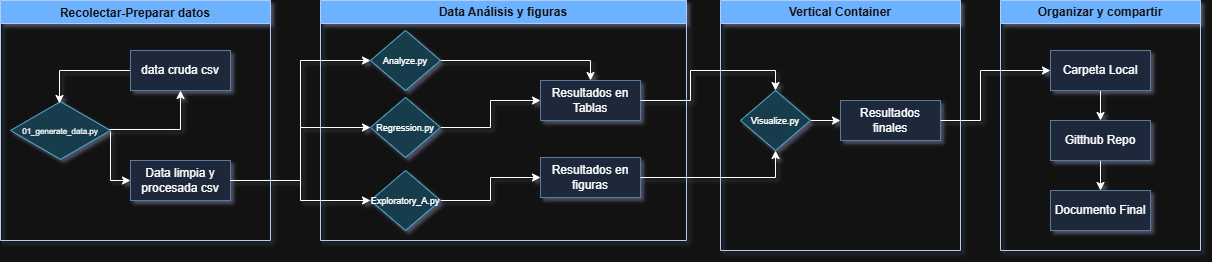

The diagram above was exported from draw.io. Its source (the exported page's mxGraphModel, read from the mxfile embedded in the PNG):
<mxGraphModel dx="1372" dy="752" grid="1" gridSize="10" guides="1" tooltips="1" connect="1" arrows="1" fold="1" page="1" pageScale="1" pageWidth="583" pageHeight="413" background="none" math="0" shadow="1">
  <root>
    <mxCell id="0" />
    <mxCell id="1" parent="0" />
    <mxCell id="-31X0I-GNsj_BPLYuoZx-10" parent="1" style="swimlane;fillColor=#0050ef;fontColor=#ffffff;strokeColor=#001DBC;" value="Recolectar-Preparar datos" vertex="1">
      <mxGeometry height="240" width="270" y="80" as="geometry" />
    </mxCell>
    <mxCell id="-31X0I-GNsj_BPLYuoZx-20" edge="1" parent="-31X0I-GNsj_BPLYuoZx-10" source="-31X0I-GNsj_BPLYuoZx-11" style="edgeStyle=orthogonalEdgeStyle;rounded=0;orthogonalLoop=1;jettySize=auto;html=1;exitX=1;exitY=0.517;exitDx=0;exitDy=0;exitPerimeter=0;" target="-31X0I-GNsj_BPLYuoZx-14" value="">
      <mxGeometry relative="1" as="geometry">
        <Array as="points">
          <mxPoint x="110" y="180" />
        </Array>
      </mxGeometry>
    </mxCell>
    <mxCell id="-31X0I-GNsj_BPLYuoZx-11" parent="-31X0I-GNsj_BPLYuoZx-10" style="html=1;whiteSpace=wrap;aspect=fixed;shape=isoRectangle;fillColor=#b1ddf0;strokeColor=#10739e;" value="&lt;font style=&quot;font-size: 8px;&quot;&gt;01_generate_data&lt;/font&gt;&lt;font style=&quot;font-size: 8px;&quot;&gt;.py&lt;/font&gt;" vertex="1">
      <mxGeometry height="60" width="100" x="10" y="100" as="geometry" />
    </mxCell>
    <mxCell id="-31X0I-GNsj_BPLYuoZx-19" edge="1" parent="-31X0I-GNsj_BPLYuoZx-10" source="-31X0I-GNsj_BPLYuoZx-13" style="edgeStyle=orthogonalEdgeStyle;rounded=0;orthogonalLoop=1;jettySize=auto;html=1;entryX=0.49;entryY=0.05;entryDx=0;entryDy=0;entryPerimeter=0;" target="-31X0I-GNsj_BPLYuoZx-11" value="">
      <mxGeometry relative="1" as="geometry" />
    </mxCell>
    <mxCell id="-31X0I-GNsj_BPLYuoZx-13" parent="-31X0I-GNsj_BPLYuoZx-10" style="rounded=0;whiteSpace=wrap;html=1;fillColor=#dae8fc;strokeColor=#6c8ebf;" value="data cruda csv" vertex="1">
      <mxGeometry height="40" width="100" x="130" y="50" as="geometry" />
    </mxCell>
    <mxCell id="-31X0I-GNsj_BPLYuoZx-14" parent="-31X0I-GNsj_BPLYuoZx-10" style="rounded=0;whiteSpace=wrap;html=1;fillColor=#dae8fc;strokeColor=#6c8ebf;" value="Data limpia y procesada csv" vertex="1">
      <mxGeometry height="40" width="100" x="130" y="160" as="geometry" />
    </mxCell>
    <mxCell id="-31X0I-GNsj_BPLYuoZx-22" edge="1" parent="-31X0I-GNsj_BPLYuoZx-10" source="-31X0I-GNsj_BPLYuoZx-11" style="edgeStyle=orthogonalEdgeStyle;rounded=0;orthogonalLoop=1;jettySize=auto;html=1;exitX=0.99;exitY=0.483;exitDx=0;exitDy=0;exitPerimeter=0;entryX=0.5;entryY=1;entryDx=0;entryDy=0;" target="-31X0I-GNsj_BPLYuoZx-13" value="">
      <mxGeometry relative="1" as="geometry">
        <mxPoint x="150" y="140" as="sourcePoint" />
        <mxPoint x="180" y="180" as="targetPoint" />
      </mxGeometry>
    </mxCell>
    <mxCell id="-31X0I-GNsj_BPLYuoZx-23" parent="1" style="swimlane;whiteSpace=wrap;html=1;fillColor=#0050ef;fontColor=#ffffff;strokeColor=#001DBC;" value="Data Análisis y figuras" vertex="1">
      <mxGeometry height="240" width="366" x="320" y="80" as="geometry">
        <mxRectangle height="30" width="140" x="314" y="120" as="alternateBounds" />
      </mxGeometry>
    </mxCell>
    <mxCell id="6pKzv4q_g_QXpbNESNlk-9" edge="1" parent="-31X0I-GNsj_BPLYuoZx-23" source="6pKzv4q_g_QXpbNESNlk-2" style="edgeStyle=orthogonalEdgeStyle;rounded=0;orthogonalLoop=1;jettySize=auto;html=1;entryX=0.5;entryY=0;entryDx=0;entryDy=0;" target="6pKzv4q_g_QXpbNESNlk-7" value="">
      <mxGeometry relative="1" as="geometry" />
    </mxCell>
    <mxCell id="6pKzv4q_g_QXpbNESNlk-2" parent="-31X0I-GNsj_BPLYuoZx-23" style="rhombus;whiteSpace=wrap;html=1;fillColor=#b1ddf0;strokeColor=#10739e;" value="&lt;font style=&quot;font-size: 9px;&quot;&gt;Analyze.py&lt;/font&gt;" vertex="1">
      <mxGeometry height="60" width="70" x="50" y="30" as="geometry" />
    </mxCell>
    <mxCell id="6pKzv4q_g_QXpbNESNlk-12" edge="1" parent="-31X0I-GNsj_BPLYuoZx-23" source="6pKzv4q_g_QXpbNESNlk-3" style="edgeStyle=orthogonalEdgeStyle;rounded=0;orthogonalLoop=1;jettySize=auto;html=1;entryX=0;entryY=0.5;entryDx=0;entryDy=0;" target="6pKzv4q_g_QXpbNESNlk-7" value="">
      <mxGeometry relative="1" as="geometry" />
    </mxCell>
    <mxCell id="6pKzv4q_g_QXpbNESNlk-3" parent="-31X0I-GNsj_BPLYuoZx-23" style="rhombus;whiteSpace=wrap;html=1;fillColor=#b1ddf0;strokeColor=#10739e;" value="&lt;font style=&quot;font-size: 9px;&quot;&gt;Regression.py&lt;/font&gt;" vertex="1">
      <mxGeometry height="60" width="70" x="50" y="97" as="geometry" />
    </mxCell>
    <mxCell id="6pKzv4q_g_QXpbNESNlk-5" edge="1" parent="-31X0I-GNsj_BPLYuoZx-23" source="6pKzv4q_g_QXpbNESNlk-3" style="edgeStyle=orthogonalEdgeStyle;rounded=0;orthogonalLoop=1;jettySize=auto;html=1;exitX=0.5;exitY=1;exitDx=0;exitDy=0;" target="6pKzv4q_g_QXpbNESNlk-3">
      <mxGeometry relative="1" as="geometry" />
    </mxCell>
    <mxCell id="6pKzv4q_g_QXpbNESNlk-13" edge="1" parent="-31X0I-GNsj_BPLYuoZx-23" source="6pKzv4q_g_QXpbNESNlk-6" style="edgeStyle=orthogonalEdgeStyle;rounded=0;orthogonalLoop=1;jettySize=auto;html=1;" target="6pKzv4q_g_QXpbNESNlk-8" value="">
      <mxGeometry relative="1" as="geometry" />
    </mxCell>
    <mxCell id="6pKzv4q_g_QXpbNESNlk-6" parent="-31X0I-GNsj_BPLYuoZx-23" style="rhombus;whiteSpace=wrap;html=1;fillColor=#b1ddf0;strokeColor=#10739e;" value="&lt;font style=&quot;font-size: 9px;&quot;&gt;Exploratory_A.py&lt;/font&gt;" vertex="1">
      <mxGeometry height="60" width="70" x="50" y="170" as="geometry" />
    </mxCell>
    <mxCell id="6pKzv4q_g_QXpbNESNlk-7" parent="-31X0I-GNsj_BPLYuoZx-23" style="rounded=0;whiteSpace=wrap;html=1;fillColor=#dae8fc;strokeColor=#6c8ebf;" value="Resultados en Tablas" vertex="1">
      <mxGeometry height="40" width="100" x="220" y="80" as="geometry" />
    </mxCell>
    <mxCell id="6pKzv4q_g_QXpbNESNlk-8" parent="-31X0I-GNsj_BPLYuoZx-23" style="rounded=0;whiteSpace=wrap;html=1;fillColor=#dae8fc;strokeColor=#6c8ebf;" value="Resultados en figuras" vertex="1">
      <mxGeometry height="40" width="100" x="220" y="157" as="geometry" />
    </mxCell>
    <mxCell id="-31X0I-GNsj_BPLYuoZx-28" edge="1" parent="1" source="-31X0I-GNsj_BPLYuoZx-14" style="edgeStyle=orthogonalEdgeStyle;rounded=0;orthogonalLoop=1;jettySize=auto;html=1;entryX=0;entryY=0.5;entryDx=0;entryDy=0;" target="6pKzv4q_g_QXpbNESNlk-2" value="">
      <mxGeometry relative="1" as="geometry">
        <mxPoint x="356" y="150" as="targetPoint" />
      </mxGeometry>
    </mxCell>
    <mxCell id="-31X0I-GNsj_BPLYuoZx-29" edge="1" parent="1" source="-31X0I-GNsj_BPLYuoZx-14" style="edgeStyle=orthogonalEdgeStyle;rounded=0;orthogonalLoop=1;jettySize=auto;html=1;exitX=1;exitY=0.5;exitDx=0;exitDy=0;entryX=0;entryY=0.5;entryDx=0;entryDy=0;" target="6pKzv4q_g_QXpbNESNlk-3" value="">
      <mxGeometry relative="1" as="geometry">
        <Array as="points">
          <mxPoint x="300" y="260" />
          <mxPoint x="300" y="207" />
        </Array>
        <mxPoint x="350" y="335" as="sourcePoint" />
        <mxPoint x="356" y="200" as="targetPoint" />
      </mxGeometry>
    </mxCell>
    <mxCell id="-31X0I-GNsj_BPLYuoZx-30" edge="1" parent="1" source="-31X0I-GNsj_BPLYuoZx-14" style="edgeStyle=orthogonalEdgeStyle;rounded=0;orthogonalLoop=1;jettySize=auto;html=1;entryX=0;entryY=0.5;entryDx=0;entryDy=0;exitX=1;exitY=0.5;exitDx=0;exitDy=0;" target="6pKzv4q_g_QXpbNESNlk-6" value="">
      <mxGeometry relative="1" as="geometry">
        <Array as="points">
          <mxPoint x="300" y="260" />
          <mxPoint x="300" y="280" />
        </Array>
        <mxPoint x="330" y="325" as="sourcePoint" />
        <mxPoint x="356" y="255" as="targetPoint" />
      </mxGeometry>
    </mxCell>
    <mxCell id="6pKzv4q_g_QXpbNESNlk-14" parent="1" style="swimlane;whiteSpace=wrap;html=1;fillColor=#0050ef;fontColor=#ffffff;strokeColor=#001DBC;" value="Vertical Container" vertex="1">
      <mxGeometry height="250" width="240" x="720" y="80" as="geometry" />
    </mxCell>
    <mxCell id="6pKzv4q_g_QXpbNESNlk-21" edge="1" parent="6pKzv4q_g_QXpbNESNlk-14" source="6pKzv4q_g_QXpbNESNlk-15" style="edgeStyle=orthogonalEdgeStyle;rounded=0;orthogonalLoop=1;jettySize=auto;html=1;" target="6pKzv4q_g_QXpbNESNlk-19">
      <mxGeometry relative="1" as="geometry" />
    </mxCell>
    <mxCell id="6pKzv4q_g_QXpbNESNlk-15" parent="6pKzv4q_g_QXpbNESNlk-14" style="rhombus;whiteSpace=wrap;html=1;fillColor=#b1ddf0;strokeColor=#10739e;" value="&lt;font style=&quot;font-size: 9px;&quot;&gt;Visualize.py&lt;/font&gt;" vertex="1">
      <mxGeometry height="60" width="70" x="20" y="90" as="geometry" />
    </mxCell>
    <mxCell id="6pKzv4q_g_QXpbNESNlk-19" parent="6pKzv4q_g_QXpbNESNlk-14" style="rounded=0;whiteSpace=wrap;html=1;fillColor=#dae8fc;strokeColor=#6c8ebf;" value="Resultados finales" vertex="1">
      <mxGeometry height="40" width="100" x="120" y="100" as="geometry" />
    </mxCell>
    <mxCell id="6pKzv4q_g_QXpbNESNlk-17" edge="1" parent="1" source="6pKzv4q_g_QXpbNESNlk-8" style="edgeStyle=orthogonalEdgeStyle;rounded=0;orthogonalLoop=1;jettySize=auto;html=1;" target="6pKzv4q_g_QXpbNESNlk-15" value="">
      <mxGeometry relative="1" as="geometry" />
    </mxCell>
    <mxCell id="6pKzv4q_g_QXpbNESNlk-18" edge="1" parent="1" source="6pKzv4q_g_QXpbNESNlk-7" style="edgeStyle=orthogonalEdgeStyle;rounded=0;orthogonalLoop=1;jettySize=auto;html=1;entryX=0.5;entryY=0;entryDx=0;entryDy=0;" target="6pKzv4q_g_QXpbNESNlk-15" value="">
      <mxGeometry relative="1" as="geometry" />
    </mxCell>
    <mxCell id="6pKzv4q_g_QXpbNESNlk-23" parent="1" style="swimlane;whiteSpace=wrap;html=1;fillColor=#0050ef;fontColor=#ffffff;strokeColor=#001DBC;" value="Organizar y compartir" vertex="1">
      <mxGeometry height="250" width="200" x="1000" y="80" as="geometry" />
    </mxCell>
    <mxCell id="6pKzv4q_g_QXpbNESNlk-33" edge="1" parent="6pKzv4q_g_QXpbNESNlk-23" source="6pKzv4q_g_QXpbNESNlk-29" style="edgeStyle=orthogonalEdgeStyle;rounded=0;orthogonalLoop=1;jettySize=auto;html=1;entryX=0.5;entryY=0;entryDx=0;entryDy=0;" target="6pKzv4q_g_QXpbNESNlk-30" value="">
      <mxGeometry relative="1" as="geometry" />
    </mxCell>
    <mxCell id="6pKzv4q_g_QXpbNESNlk-29" parent="6pKzv4q_g_QXpbNESNlk-23" style="rounded=0;whiteSpace=wrap;html=1;fillColor=#dae8fc;strokeColor=#6c8ebf;" value="Carpeta Local" vertex="1">
      <mxGeometry height="40" width="100" x="50" y="50" as="geometry" />
    </mxCell>
    <mxCell id="6pKzv4q_g_QXpbNESNlk-34" edge="1" parent="6pKzv4q_g_QXpbNESNlk-23" source="6pKzv4q_g_QXpbNESNlk-30" style="edgeStyle=orthogonalEdgeStyle;rounded=0;orthogonalLoop=1;jettySize=auto;html=1;exitX=0.5;exitY=1;exitDx=0;exitDy=0;entryX=0.5;entryY=0;entryDx=0;entryDy=0;" target="6pKzv4q_g_QXpbNESNlk-31">
      <mxGeometry relative="1" as="geometry" />
    </mxCell>
    <mxCell id="6pKzv4q_g_QXpbNESNlk-30" parent="6pKzv4q_g_QXpbNESNlk-23" style="rounded=0;whiteSpace=wrap;html=1;fillColor=#dae8fc;strokeColor=#6c8ebf;" value="Gitthub Repo" vertex="1">
      <mxGeometry height="40" width="100" x="50" y="120" as="geometry" />
    </mxCell>
    <mxCell id="6pKzv4q_g_QXpbNESNlk-31" parent="6pKzv4q_g_QXpbNESNlk-23" style="rounded=0;whiteSpace=wrap;html=1;fillColor=#dae8fc;strokeColor=#6c8ebf;" value="Documento Final" vertex="1">
      <mxGeometry height="40" width="100" x="50" y="190" as="geometry" />
    </mxCell>
    <mxCell id="6pKzv4q_g_QXpbNESNlk-32" edge="1" parent="6pKzv4q_g_QXpbNESNlk-23" style="edgeStyle=orthogonalEdgeStyle;rounded=0;orthogonalLoop=1;jettySize=auto;html=1;exitX=0.5;exitY=0;exitDx=0;exitDy=0;entryX=0;entryY=0.5;entryDx=0;entryDy=0;" target="6pKzv4q_g_QXpbNESNlk-29">
      <mxGeometry relative="1" as="geometry">
        <Array as="points">
          <mxPoint x="-20" y="120" />
          <mxPoint x="-20" y="70" />
        </Array>
        <mxPoint x="-60" y="120" as="sourcePoint" />
        <mxPoint x="150" y="70" as="targetPoint" />
      </mxGeometry>
    </mxCell>
  </root>
</mxGraphModel>